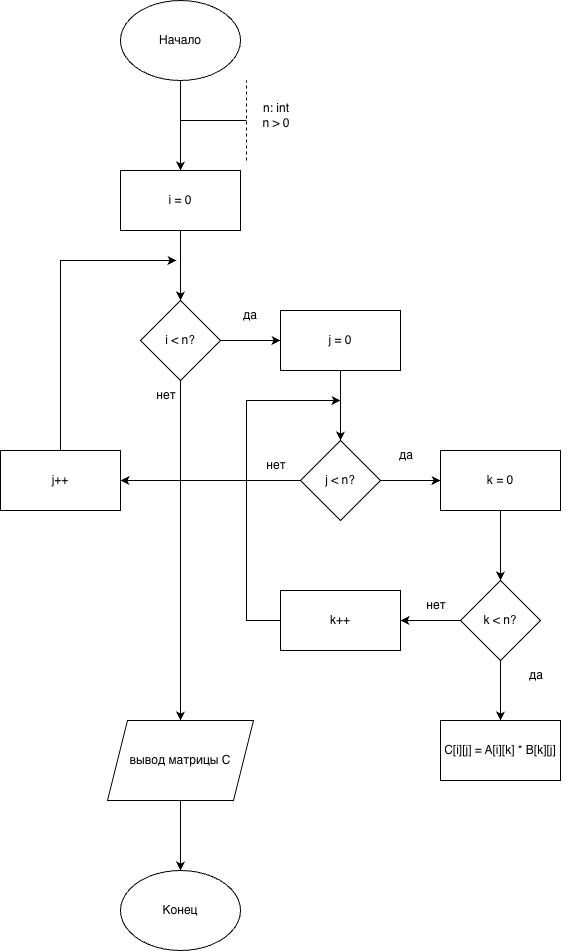

The diagram above was exported from draw.io. Its source (the exported page's mxGraphModel, read from the mxfile embedded in the PNG):
<mxGraphModel dx="887" dy="686" grid="1" gridSize="10" guides="1" tooltips="1" connect="1" arrows="1" fold="1" page="1" pageScale="1" pageWidth="827" pageHeight="1169" math="0" shadow="0">
  <root>
    <mxCell id="0" />
    <mxCell id="1" parent="0" />
    <mxCell id="fXokzjbXX2Fuh4ua96pP-4" value="" style="edgeStyle=orthogonalEdgeStyle;rounded=0;orthogonalLoop=1;jettySize=auto;html=1;" edge="1" parent="1" source="fXokzjbXX2Fuh4ua96pP-1" target="fXokzjbXX2Fuh4ua96pP-3">
      <mxGeometry relative="1" as="geometry" />
    </mxCell>
    <mxCell id="fXokzjbXX2Fuh4ua96pP-1" value="Начало" style="ellipse;whiteSpace=wrap;html=1;" vertex="1" parent="1">
      <mxGeometry x="354" y="40" width="120" height="80" as="geometry" />
    </mxCell>
    <mxCell id="fXokzjbXX2Fuh4ua96pP-9" value="" style="edgeStyle=orthogonalEdgeStyle;rounded=0;orthogonalLoop=1;jettySize=auto;html=1;" edge="1" parent="1" source="fXokzjbXX2Fuh4ua96pP-3" target="fXokzjbXX2Fuh4ua96pP-8">
      <mxGeometry relative="1" as="geometry" />
    </mxCell>
    <mxCell id="fXokzjbXX2Fuh4ua96pP-3" value="i = 0" style="rounded=0;whiteSpace=wrap;html=1;" vertex="1" parent="1">
      <mxGeometry x="354" y="210" width="120" height="60" as="geometry" />
    </mxCell>
    <mxCell id="fXokzjbXX2Fuh4ua96pP-5" value="" style="endArrow=none;html=1;rounded=0;" edge="1" parent="1">
      <mxGeometry width="50" height="50" relative="1" as="geometry">
        <mxPoint x="414" y="160" as="sourcePoint" />
        <mxPoint x="480" y="160" as="targetPoint" />
      </mxGeometry>
    </mxCell>
    <mxCell id="fXokzjbXX2Fuh4ua96pP-6" value="" style="endArrow=none;dashed=1;html=1;rounded=0;" edge="1" parent="1">
      <mxGeometry width="50" height="50" relative="1" as="geometry">
        <mxPoint x="480" y="200" as="sourcePoint" />
        <mxPoint x="480" y="120" as="targetPoint" />
      </mxGeometry>
    </mxCell>
    <mxCell id="fXokzjbXX2Fuh4ua96pP-7" value="n: int&lt;div&gt;n &amp;gt; 0&lt;/div&gt;" style="text;html=1;whiteSpace=wrap;strokeColor=none;fillColor=none;align=center;verticalAlign=middle;rounded=0;" vertex="1" parent="1">
      <mxGeometry x="480" y="140" width="60" height="30" as="geometry" />
    </mxCell>
    <mxCell id="fXokzjbXX2Fuh4ua96pP-11" value="" style="edgeStyle=orthogonalEdgeStyle;rounded=0;orthogonalLoop=1;jettySize=auto;html=1;" edge="1" parent="1" source="fXokzjbXX2Fuh4ua96pP-8" target="fXokzjbXX2Fuh4ua96pP-10">
      <mxGeometry relative="1" as="geometry" />
    </mxCell>
    <mxCell id="fXokzjbXX2Fuh4ua96pP-35" value="" style="edgeStyle=orthogonalEdgeStyle;rounded=0;orthogonalLoop=1;jettySize=auto;html=1;" edge="1" parent="1" source="fXokzjbXX2Fuh4ua96pP-8" target="fXokzjbXX2Fuh4ua96pP-34">
      <mxGeometry relative="1" as="geometry" />
    </mxCell>
    <mxCell id="fXokzjbXX2Fuh4ua96pP-8" value="i &amp;lt; n?" style="rhombus;whiteSpace=wrap;html=1;rounded=0;" vertex="1" parent="1">
      <mxGeometry x="374" y="340" width="80" height="80" as="geometry" />
    </mxCell>
    <mxCell id="fXokzjbXX2Fuh4ua96pP-14" value="" style="edgeStyle=orthogonalEdgeStyle;rounded=0;orthogonalLoop=1;jettySize=auto;html=1;" edge="1" parent="1" source="fXokzjbXX2Fuh4ua96pP-10" target="fXokzjbXX2Fuh4ua96pP-13">
      <mxGeometry relative="1" as="geometry" />
    </mxCell>
    <mxCell id="fXokzjbXX2Fuh4ua96pP-10" value="j = 0" style="whiteSpace=wrap;html=1;rounded=0;" vertex="1" parent="1">
      <mxGeometry x="514" y="350" width="120" height="60" as="geometry" />
    </mxCell>
    <mxCell id="fXokzjbXX2Fuh4ua96pP-16" value="" style="edgeStyle=orthogonalEdgeStyle;rounded=0;orthogonalLoop=1;jettySize=auto;html=1;" edge="1" parent="1" source="fXokzjbXX2Fuh4ua96pP-13" target="fXokzjbXX2Fuh4ua96pP-15">
      <mxGeometry relative="1" as="geometry" />
    </mxCell>
    <mxCell id="fXokzjbXX2Fuh4ua96pP-29" value="" style="edgeStyle=orthogonalEdgeStyle;rounded=0;orthogonalLoop=1;jettySize=auto;html=1;" edge="1" parent="1" source="fXokzjbXX2Fuh4ua96pP-13" target="fXokzjbXX2Fuh4ua96pP-28">
      <mxGeometry relative="1" as="geometry" />
    </mxCell>
    <mxCell id="fXokzjbXX2Fuh4ua96pP-13" value="j &amp;lt; n?" style="rhombus;whiteSpace=wrap;html=1;rounded=0;" vertex="1" parent="1">
      <mxGeometry x="534" y="480" width="80" height="80" as="geometry" />
    </mxCell>
    <mxCell id="fXokzjbXX2Fuh4ua96pP-18" value="" style="edgeStyle=orthogonalEdgeStyle;rounded=0;orthogonalLoop=1;jettySize=auto;html=1;" edge="1" parent="1" source="fXokzjbXX2Fuh4ua96pP-15" target="fXokzjbXX2Fuh4ua96pP-17">
      <mxGeometry relative="1" as="geometry" />
    </mxCell>
    <mxCell id="fXokzjbXX2Fuh4ua96pP-15" value="k = 0" style="whiteSpace=wrap;html=1;rounded=0;" vertex="1" parent="1">
      <mxGeometry x="674" y="490" width="120" height="60" as="geometry" />
    </mxCell>
    <mxCell id="fXokzjbXX2Fuh4ua96pP-23" value="" style="edgeStyle=orthogonalEdgeStyle;rounded=0;orthogonalLoop=1;jettySize=auto;html=1;" edge="1" parent="1" source="fXokzjbXX2Fuh4ua96pP-17" target="fXokzjbXX2Fuh4ua96pP-22">
      <mxGeometry relative="1" as="geometry" />
    </mxCell>
    <mxCell id="fXokzjbXX2Fuh4ua96pP-25" value="" style="edgeStyle=orthogonalEdgeStyle;rounded=0;orthogonalLoop=1;jettySize=auto;html=1;" edge="1" parent="1" source="fXokzjbXX2Fuh4ua96pP-17" target="fXokzjbXX2Fuh4ua96pP-24">
      <mxGeometry relative="1" as="geometry" />
    </mxCell>
    <mxCell id="fXokzjbXX2Fuh4ua96pP-17" value="k &amp;lt; n?" style="rhombus;whiteSpace=wrap;html=1;rounded=0;" vertex="1" parent="1">
      <mxGeometry x="694" y="620" width="80" height="80" as="geometry" />
    </mxCell>
    <mxCell id="fXokzjbXX2Fuh4ua96pP-19" value="да" style="text;html=1;whiteSpace=wrap;strokeColor=none;fillColor=none;align=center;verticalAlign=middle;rounded=0;" vertex="1" parent="1">
      <mxGeometry x="610" y="480" width="60" height="30" as="geometry" />
    </mxCell>
    <mxCell id="fXokzjbXX2Fuh4ua96pP-20" value="да" style="text;html=1;whiteSpace=wrap;strokeColor=none;fillColor=none;align=center;verticalAlign=middle;rounded=0;" vertex="1" parent="1">
      <mxGeometry x="454" y="340" width="60" height="30" as="geometry" />
    </mxCell>
    <mxCell id="fXokzjbXX2Fuh4ua96pP-21" value="да" style="text;html=1;whiteSpace=wrap;strokeColor=none;fillColor=none;align=center;verticalAlign=middle;rounded=0;" vertex="1" parent="1">
      <mxGeometry x="740" y="700" width="60" height="30" as="geometry" />
    </mxCell>
    <mxCell id="fXokzjbXX2Fuh4ua96pP-22" value="C[i][j] = A[i][k] * B[k][j]" style="rounded=0;whiteSpace=wrap;html=1;" vertex="1" parent="1">
      <mxGeometry x="674" y="760" width="120" height="60" as="geometry" />
    </mxCell>
    <mxCell id="fXokzjbXX2Fuh4ua96pP-24" value="k++" style="whiteSpace=wrap;html=1;rounded=0;" vertex="1" parent="1">
      <mxGeometry x="514" y="630" width="120" height="60" as="geometry" />
    </mxCell>
    <mxCell id="fXokzjbXX2Fuh4ua96pP-26" value="нет" style="text;html=1;whiteSpace=wrap;strokeColor=none;fillColor=none;align=center;verticalAlign=middle;rounded=0;" vertex="1" parent="1">
      <mxGeometry x="640" y="630" width="60" height="30" as="geometry" />
    </mxCell>
    <mxCell id="fXokzjbXX2Fuh4ua96pP-27" value="" style="endArrow=classic;html=1;rounded=0;exitX=0;exitY=0.5;exitDx=0;exitDy=0;" edge="1" parent="1" source="fXokzjbXX2Fuh4ua96pP-24">
      <mxGeometry width="50" height="50" relative="1" as="geometry">
        <mxPoint x="410" y="670" as="sourcePoint" />
        <mxPoint x="574" y="440" as="targetPoint" />
        <Array as="points">
          <mxPoint x="480" y="660" />
          <mxPoint x="480" y="440" />
        </Array>
      </mxGeometry>
    </mxCell>
    <mxCell id="fXokzjbXX2Fuh4ua96pP-28" value="j++" style="rounded=0;whiteSpace=wrap;html=1;" vertex="1" parent="1">
      <mxGeometry x="234" y="490" width="120" height="60" as="geometry" />
    </mxCell>
    <mxCell id="fXokzjbXX2Fuh4ua96pP-30" value="нет" style="text;html=1;whiteSpace=wrap;strokeColor=none;fillColor=none;align=center;verticalAlign=middle;rounded=0;" vertex="1" parent="1">
      <mxGeometry x="480" y="490" width="60" height="30" as="geometry" />
    </mxCell>
    <mxCell id="fXokzjbXX2Fuh4ua96pP-31" value="" style="endArrow=classic;html=1;rounded=0;exitX=0.5;exitY=0;exitDx=0;exitDy=0;" edge="1" parent="1" source="fXokzjbXX2Fuh4ua96pP-28">
      <mxGeometry width="50" height="50" relative="1" as="geometry">
        <mxPoint x="230" y="400" as="sourcePoint" />
        <mxPoint x="410" y="300" as="targetPoint" />
        <Array as="points">
          <mxPoint x="294" y="300" />
        </Array>
      </mxGeometry>
    </mxCell>
    <mxCell id="fXokzjbXX2Fuh4ua96pP-38" value="" style="edgeStyle=orthogonalEdgeStyle;rounded=0;orthogonalLoop=1;jettySize=auto;html=1;" edge="1" parent="1" source="fXokzjbXX2Fuh4ua96pP-34" target="fXokzjbXX2Fuh4ua96pP-37">
      <mxGeometry relative="1" as="geometry" />
    </mxCell>
    <mxCell id="fXokzjbXX2Fuh4ua96pP-34" value="вывод матрицы C" style="shape=parallelogram;perimeter=parallelogramPerimeter;whiteSpace=wrap;html=1;fixedSize=1;rounded=0;" vertex="1" parent="1">
      <mxGeometry x="341" y="760" width="146" height="80" as="geometry" />
    </mxCell>
    <mxCell id="fXokzjbXX2Fuh4ua96pP-37" value="Конец" style="ellipse;whiteSpace=wrap;html=1;" vertex="1" parent="1">
      <mxGeometry x="354" y="910" width="120" height="80" as="geometry" />
    </mxCell>
    <mxCell id="fXokzjbXX2Fuh4ua96pP-39" value="нет" style="text;html=1;whiteSpace=wrap;strokeColor=none;fillColor=none;align=center;verticalAlign=middle;rounded=0;" vertex="1" parent="1">
      <mxGeometry x="370" y="420" width="60" height="30" as="geometry" />
    </mxCell>
  </root>
</mxGraphModel>